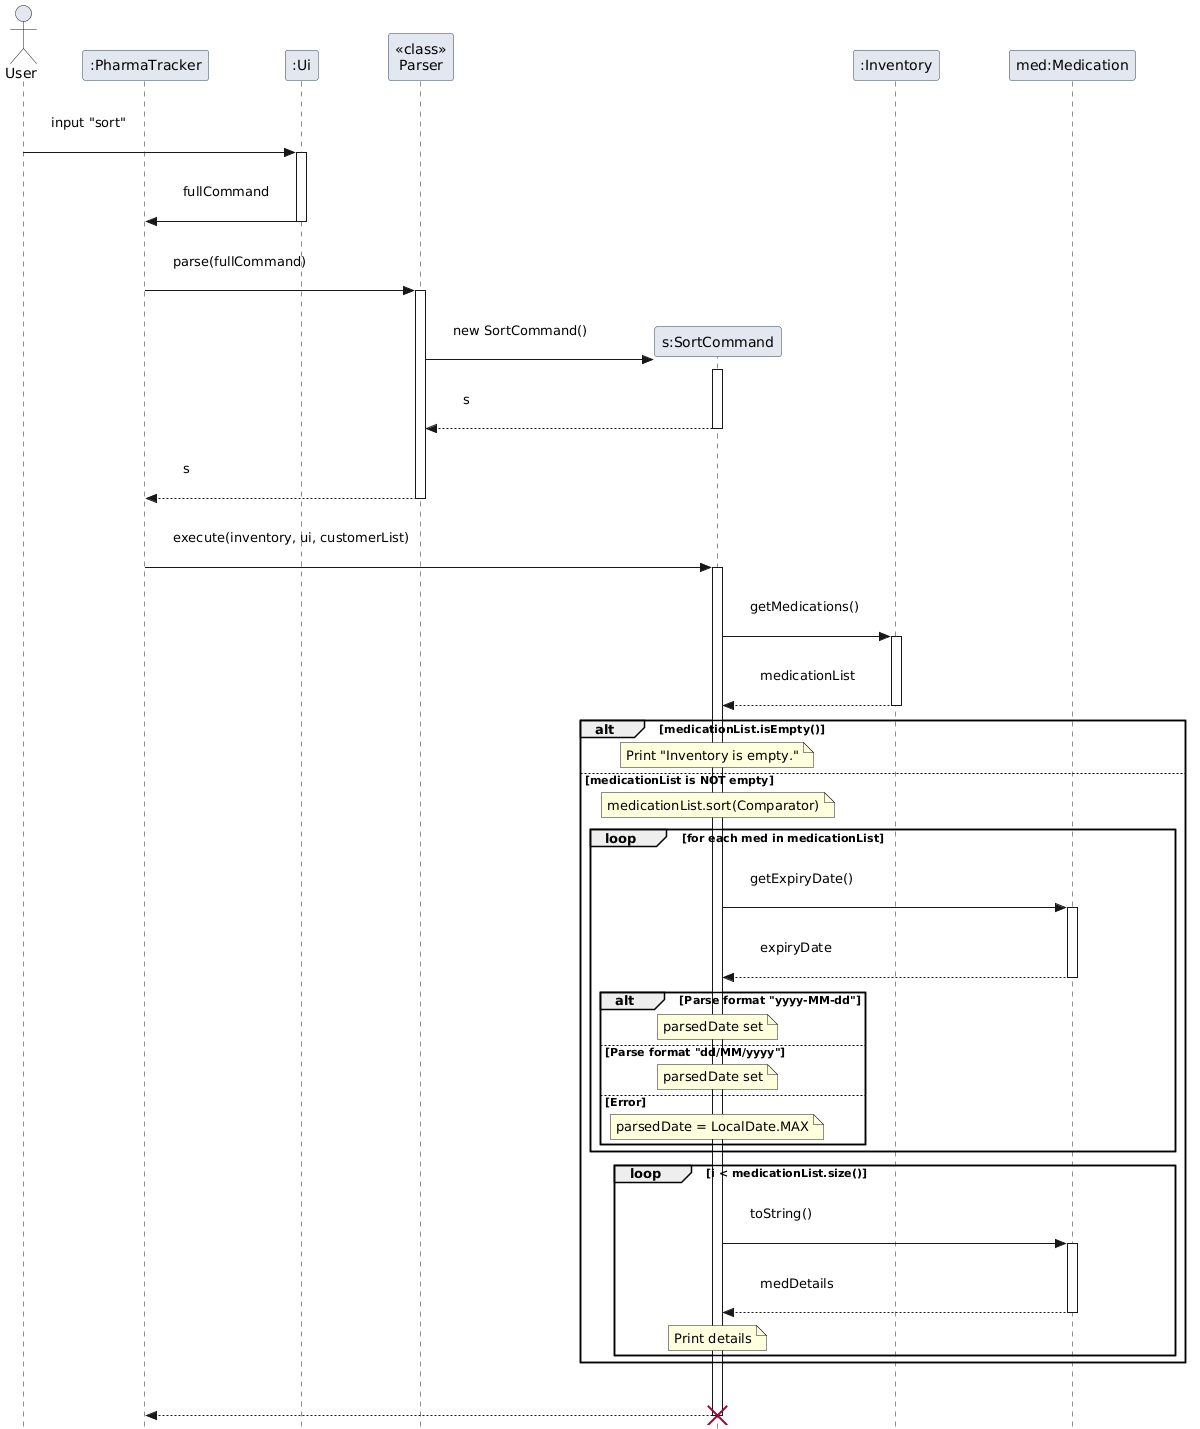

The diagram above was rendered by PlantUML. Its source (embedded in the PNG):
@startuml
skinparam style strictuml
skinparam sequence {
    ParticipantPadding 30
    MessagePadding 20
}
skinparam participant {
    BackgroundColor #E2E7F0
    BorderColor #334155
    FontColor #000000
}

actor User
participant ":PharmaTracker" as PT
participant ":Ui" as UI
participant "<<class>>\nParser" as Parser
participant "s:SortCommand" as SC
participant ":Inventory" as Inv
participant "med:Medication" as M

User -> UI : input "sort"
activate UI
UI -> PT : fullCommand
deactivate UI

PT -> Parser : parse(fullCommand)
activate Parser
create SC
Parser -> SC : new SortCommand()
activate SC
SC --> Parser : s
deactivate SC
Parser --> PT : s
deactivate Parser

PT -> SC : execute(inventory, ui, customerList)
activate SC

SC -> Inv : getMedications()
activate Inv
Inv --> SC : medicationList
deactivate Inv

alt medicationList.isEmpty()
    Note over SC : Print "Inventory is empty."
else medicationList is NOT empty
    note over SC : medicationList.sort(Comparator)
    loop for each med in medicationList
        SC -> M : getExpiryDate()
        activate M
        M --> SC : expiryDate
        deactivate M
        
        alt Parse format "yyyy-MM-dd"
            note over SC : parsedDate set
        else Parse format "dd/MM/yyyy"
            note over SC : parsedDate set
        else Error
            note over SC : parsedDate = LocalDate.MAX
        end
    end
    
    loop i < medicationList.size()
        SC -> M : toString()
        activate M
        M --> SC : medDetails
        deactivate M
        Note over SC : Print details
    end
end

SC --> PT
destroy SC
@enduml